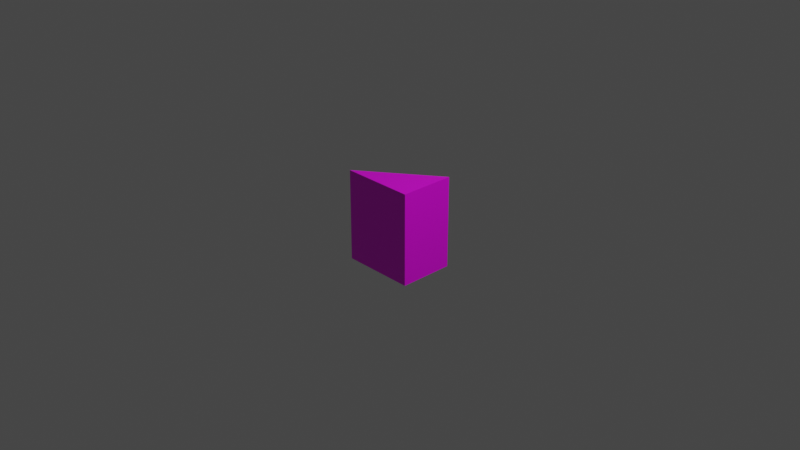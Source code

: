 # Source: Ramp.blend  (saved by Blender 2.81.16; exported with 4.5.12 LTS)
import bpy
from mathutils import Matrix  # noqa: F401  (used for matrix-valued properties, if any)

bpy.ops.wm.read_factory_settings(use_empty=True)
scene = bpy.context.scene
scene.name = 'Scene'

# ---- collections
col_collection = bpy.data.collections.new('Collection'); scene.collection.children.link(col_collection)

# ---- images (referenced by path relative to the original .blend; pixels are not part of the script)
import os
ASSET_DIR = os.environ.get("B2B_ASSET_DIR", "")  # directory of the original .blend (textures are referenced by path, not embedded)
HERE = os.path.dirname(os.path.abspath(__file__))  # packed textures are extracted next to this script under _unpacked/

def load_image(name, relpath, width, height, colorspace="sRGB"):
    """Load a texture the original file referenced (path relative to the .blend, or extracted next to this script)."""
    p = next((c for c in (os.path.join(HERE, relpath), os.path.join(ASSET_DIR, relpath)) if relpath and os.path.exists(c)), "")
    if p:
        img = bpy.data.images.load(p, check_existing=True)
        img.name = name
    else:  # same state as the original file: an image datablock whose file is absent (Cycles renders it pink)
        img = bpy.data.images.new(name, width, height)
        img.source = "FILE"
        img.filepath = "//" + (relpath or name)
    img.colorspace_settings.name = colorspace
    return img
img_hardwood2_diffuse_jpg = load_image('hardwood2_diffuse.jpg', 'hardwood2_diffuse.jpg', 1024, 1024, 'sRGB')

# ---- materials (node trees are filled in below, after node groups)
mat_material = bpy.data.materials.new('Material')
mat_material.alpha_threshold = 0.0
mat_material.use_transparent_shadow = False
mat_material.line_color = (0.0, 0.0, 0.0, 1.0)

# ---- material node trees
mat_material.use_nodes = True; mat_material.node_tree.nodes.clear()
_N = mat_material.node_tree.nodes; _L = mat_material.node_tree.links
n0 = _N.new('ShaderNodeOutputMaterial'); n0.name = 'Material Output'; n0.location = (300, 300)
n1 = _N.new('ShaderNodeBsdfPrincipled'); n1.name = 'Principled BSDF'; n1.location = (10, 300)
n1.distribution = 'GGX'
n1.subsurface_method = 'BURLEY'
n1.inputs[2].default_value = 0.4
n1.inputs[3].default_value = 1.45
n1.inputs[27].default_value = (0.0, 0.0, 0.0, 1.0)
n1.inputs[28].default_value = 1.0
n2 = _N.new('ShaderNodeTexImage'); n2.name = 'Image Texture'; n2.location = (-280, 280)
n2.image = img_hardwood2_diffuse_jpg
_L.new(n1.outputs[0], n0.inputs[0])
_L.new(n2.outputs[0], n1.inputs[0])
n0.is_active_output = True

# ---- world
world_world = bpy.data.worlds.new('World'); scene.world = world_world
world_world.use_nodes = True; world_world.node_tree.nodes.clear()
_N = world_world.node_tree.nodes; _L = world_world.node_tree.links
n0 = _N.new('ShaderNodeOutputWorld'); n0.name = 'World Output'; n0.location = (300, 300)
n1 = _N.new('ShaderNodeBackground'); n1.name = 'Background'; n1.location = (10, 300)
n1.inputs[0].default_value = (0.05088, 0.05088, 0.05088, 1.0)
_L.new(n1.outputs[0], n0.inputs[0])
n0.is_active_output = True
world_world.color = (0.05088, 0.05088, 0.05088)
world_world.use_sun_shadow = False
world_world.sun_shadow_jitter_overblur = 0.0

# ---- cameras
cam_camera = bpy.data.cameras.new('Camera')
cam_camera.clip_end = 100.0
cam_camera.ortho_scale = 7.314

# ---- lights
light_light = bpy.data.lights.new('Light', 'POINT')
light_light.transmission_factor = 0.0
light_light.energy = 1000.0
light_light.shadow_soft_size = 0.1
light_light.shadow_maximum_resolution = 0.006
light_light.use_absolute_resolution = True

# ---- meshes
me_cube = bpy.data.meshes.new('Cube')
me_cube.from_pydata([(1.0, 1.0, 1.0), (1.0, 1.0, -1.0), (1.0, -1.0, 1.0), (1.0, -1.0, -1.0), (-1.0, -1.0, 1.0), (-1.0, -1.0, -1.0)], [], [(0, 4, 2), (3, 2, 4, 5), (5, 1, 3), (1, 0, 2, 3), (4, 0, 1, 5)])
_uv = me_cube.uv_layers.new(name='UVMap')
_uv.uv.foreach_set('vector', [0.625, 0.5, 0.875, 0.75, 0.625, 0.75, 0.375, 0.75, 0.625, 0.75, 0.625, 1.0, 0.375, 1.0, 0.125, 0.75, 0.375, 0.5, 0.375, 0.75, 0.375, 0.5, 0.625, 0.5, 0.625, 0.75, 0.375, 0.75, 0.625, 0.0, 0.625, 0.5, 0.375, 0.5, 0.375, 0.0])
me_cube.materials.append(mat_material)
me_cube.use_remesh_preserve_volume = False
me_cube.use_remesh_preserve_attributes = False
me_cube.use_mirror_vertex_groups = False
me_cube.update()

# ---- objects
ob_cube = bpy.data.objects.new('Cube', me_cube)
ob_light = bpy.data.objects.new('Light', light_light)
ob_camera = bpy.data.objects.new('Camera', cam_camera)

# ---- transforms, parenting, visibility, modifiers, constraints
ob_cube.location = (0.0, 0.0, 0.0)
ob_cube.scale = (0.4, 0.3, 0.5)
ob_cube.lock_rotations_4d = False
ob_cube.empty_display_type = 'ARROWS'
ob_cube.lineart.crease_threshold = 0.0
ob_light.location = (4.076, 1.005, 5.904)
ob_light.rotation_euler = (0.6503, 0.05522, 1.866)
ob_light.lock_rotations_4d = False
ob_light.empty_display_type = 'ARROWS'
ob_light.color = (0.0, 0.0, 0.0, 0.0)
ob_light.lineart.crease_threshold = 0.0
ob_camera.location = (7.359, -6.926, 4.958)
ob_camera.rotation_euler = (1.109, 0.0, 0.8149)
ob_camera.lock_rotations_4d = False
ob_camera.empty_display_type = 'ARROWS'
ob_camera.color = (0.0, 0.0, 0.0, 0.0)
ob_camera.display_type = 'WIRE'
ob_camera.lineart.crease_threshold = 0.0

# ---- collection membership
col_collection.objects.link(ob_cube)
col_collection.objects.link(ob_light)
col_collection.objects.link(ob_camera)

# ---- scene / render settings (as saved in the file)
scene.camera = ob_camera
scene.frame_start = 1; scene.frame_end = 250; scene.frame_set(1)
scene.render.engine = 'BLENDER_EEVEE_NEXT'
scene.cycles.use_denoising = False
scene.cycles.samples = 128
scene.cycles.sampling_pattern = 'TABULATED_SOBOL'
scene.cycles.use_adaptive_sampling = False
scene.cycles.use_light_tree = False
scene.view_settings.view_transform = 'Filmic'
bpy.context.view_layer.update()
